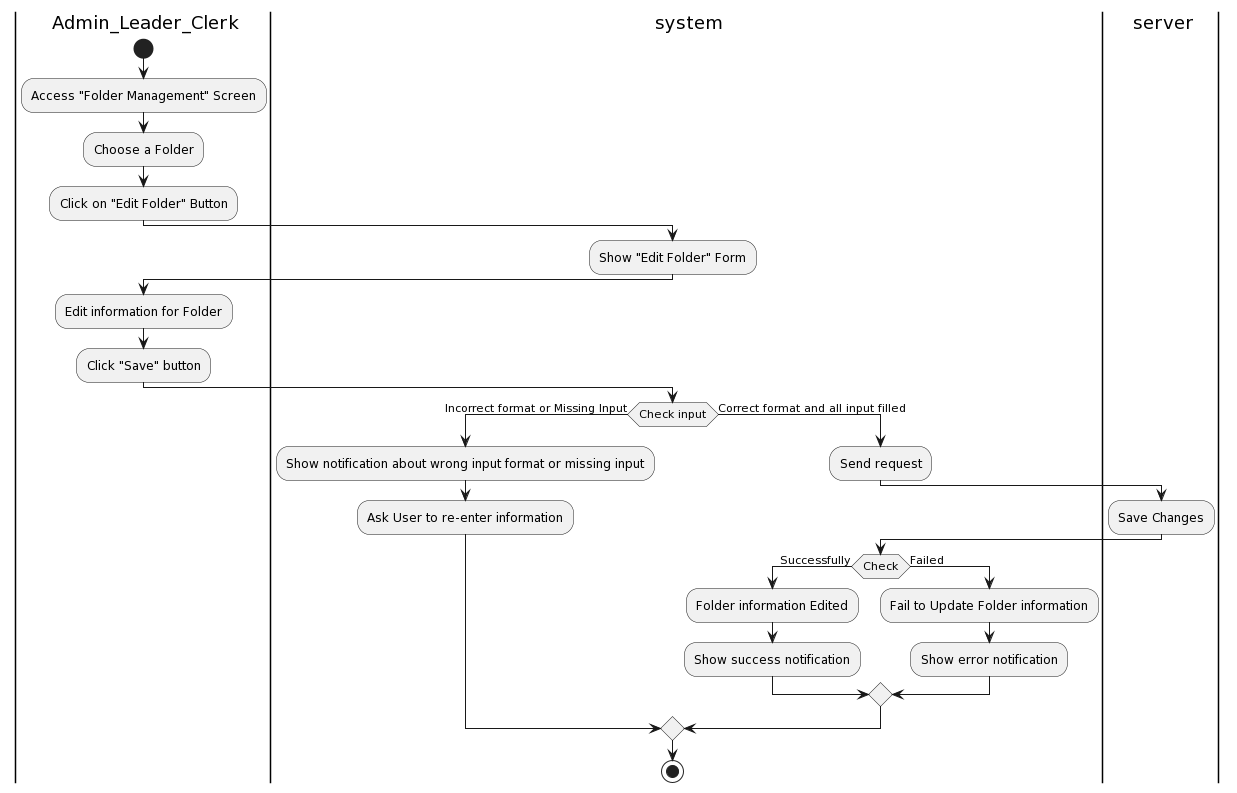

The diagram above was rendered by PlantUML. Its source (embedded in the PNG):
@startuml
|a| Admin_Leader_Clerk
|sys| system
|ser| server
|a|
start
:Access "Folder Management" Screen;
:Choose a Folder;
:Click on "Edit Folder" Button;
|sys|
:Show "Edit Folder" Form;
|a|
:Edit information for Folder;
:Click "Save" button;
|sys|
|sys|
if (Check input) then (Incorrect format or Missing Input)
:Show notification about wrong input format or missing input;
:Ask User to re-enter information;
else (Correct format and all input filled)
|sys|
:Send request;
|ser|
:Save Changes;
|sys|
if(Check) then (Successfully)
:Folder information Edited;
:Show success notification;
else (Failed)
:Fail to Update Folder information;
:Show error notification;
endif
endif

stop
@enduml